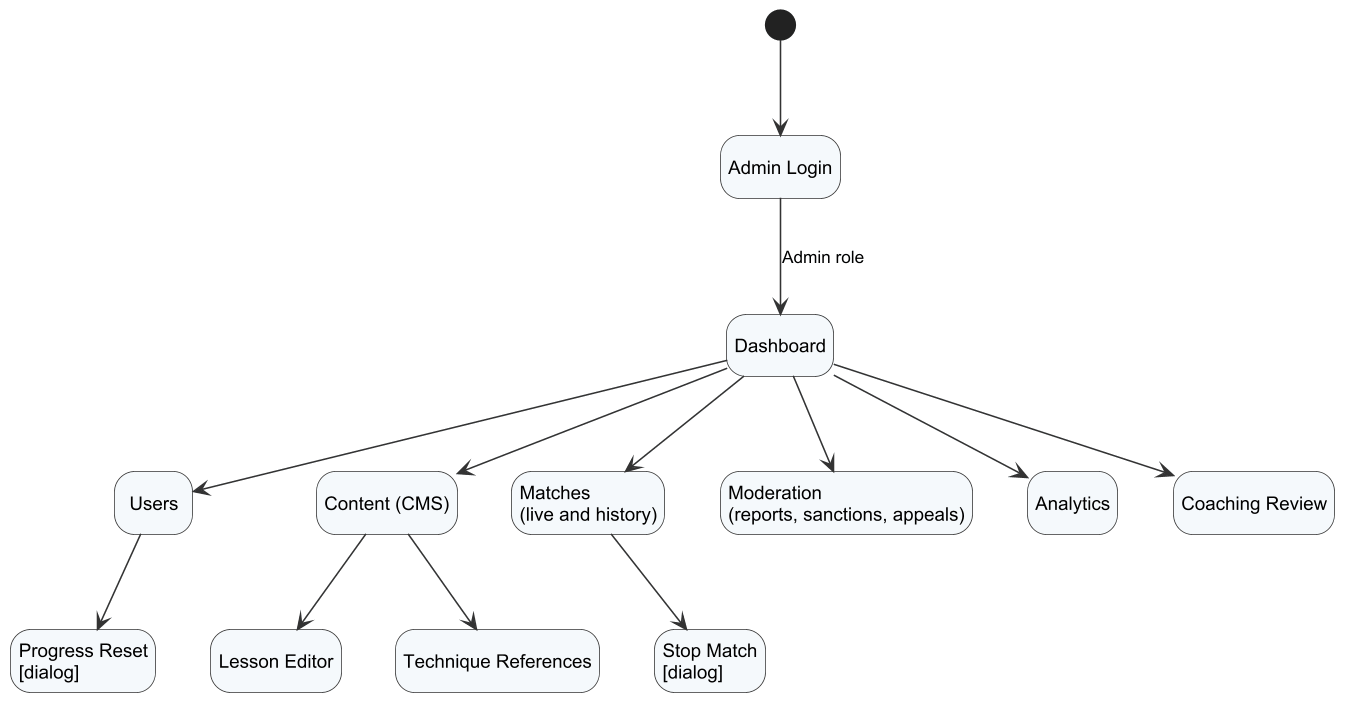

The diagram above was rendered by PlantUML. Its source (embedded in the PNG):
@startuml r3_screenflow_admin
!include _style.iuml
hide empty description
state "Admin Login" as Login
state "Dashboard" as Dash
state "Users" as Users
state "Progress Reset\n[dialog]" as Reset
state "Content (CMS)" as CMS
state "Lesson Editor" as Lesson
state "Technique References" as Refs
state "Matches\n(live and history)" as Matches
state "Stop Match\n[dialog]" as Stop
state "Moderation\n(reports, sanctions, appeals)" as Mod
state "Analytics" as Analytics
state "Coaching Review" as Coach
[*] --> Login
Login --> Dash : Admin role
Dash --> Users
Users --> Reset
Dash --> CMS
CMS --> Lesson
CMS --> Refs
Dash --> Matches
Matches --> Stop
Dash --> Mod
Dash --> Analytics
Dash --> Coach
@enduml